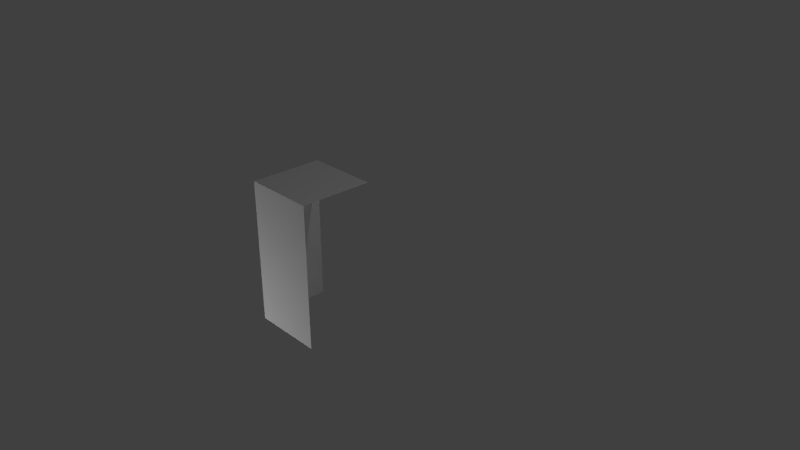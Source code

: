 # Source: GrassWaterBorder_NoBorder.blend  (saved by Blender 2.74.0; exported with 4.5.12 LTS)
import bpy
from mathutils import Matrix  # noqa: F401  (used for matrix-valued properties, if any)

bpy.ops.wm.read_factory_settings(use_empty=True)
scene = bpy.context.scene
scene.name = 'Scene'

# ---- collections
col_collection_1 = bpy.data.collections.new('Collection 1'); scene.collection.children.link(col_collection_1)

# ---- materials (node trees are filled in below, after node groups)
mat_material = bpy.data.materials.new('Material')
mat_material.alpha_threshold = 0.0
mat_material.use_transparent_shadow = False
mat_material.roughness = 0.5
mat_material.specular_intensity = 0.0
mat_material.line_color = (0.0, 0.0, 0.0, 1.0)

# ---- material node trees

# ---- world
world_world = bpy.data.worlds.new('World'); scene.world = world_world
world_world.color = (0.05088, 0.05088, 0.05088)
world_world.use_sun_shadow = False
world_world.sun_shadow_jitter_overblur = 0.0
world_world.cycles.sampling_method = 'MANUAL'
world_world.cycles.sample_map_resolution = 256

# ---- cameras
cam_camera = bpy.data.cameras.new('Camera')
cam_camera.clip_end = 100.0
cam_camera.lens = 35.0
cam_camera.sensor_width = 32.0
cam_camera.sensor_height = 18.0
cam_camera.ortho_scale = 7.314
cam_camera.dof.focus_distance = 0.0
cam_camera.dof.aperture_fstop = 128.0

# ---- lights
light_point = bpy.data.lights.new('Point', 'POINT')
light_point.transmission_factor = 0.0
light_point.energy = 100.0
light_point.shadow_buffer_clip_start = 0.5
light_point.shadow_soft_size = 0.1
light_point.shadow_maximum_resolution = 0.006
light_point.use_absolute_resolution = True
light_point.cycles.use_multiple_importance_sampling = False
light_lamp = bpy.data.lights.new('Lamp', 'POINT')
light_lamp.transmission_factor = 0.0
light_lamp.cutoff_distance = 30.0
light_lamp.energy = 100.0
light_lamp.shadow_buffer_clip_start = 1.001
light_lamp.shadow_soft_size = 0.1
light_lamp.shadow_maximum_resolution = 0.006
light_lamp.use_absolute_resolution = True
light_lamp.cycles.use_multiple_importance_sampling = False
light_point_001 = bpy.data.lights.new('Point.001', 'POINT')
light_point_001.transmission_factor = 0.0
light_point_001.energy = 100.0
light_point_001.shadow_buffer_clip_start = 0.5
light_point_001.shadow_soft_size = 0.1
light_point_001.shadow_maximum_resolution = 0.006
light_point_001.use_absolute_resolution = True
light_point_001.cycles.use_multiple_importance_sampling = False

# ---- meshes
me_cube_001 = bpy.data.meshes.new('Cube.001')
me_cube_001.from_pydata([(-1.0, 1.0, 1.0), (-1.0, -1.0, 1.0), (-1.0, -1.0, 0.0), (0.0, 1.0, 1.0), (0.0, -1.0, 1.0), (-1.0, 1.0, 0.0), (0.0, 1.0, 0.0)], [], [(3, 0, 1, 4), (1, 0, 5, 2), (6, 5, 0, 3)])
_uv = me_cube_001.uv_layers.new(name='UVMap')
_uv.uv.foreach_set('vector', [0.4219, 0.248, 0.252, 0.248, 0.252, 0.004883, 0.4219, 0.004883, 0.252, 0.248, 0.252, 0.004883, 0.4258, 0.004883, 0.4258, 0.248, 0.4072, 0.1152, 0.252, 0.1152, 0.252, 0.004883, 0.4072, 0.004883])
me_cube_001.materials.append(mat_material)
me_cube_001.use_remesh_preserve_volume = False
me_cube_001.use_remesh_preserve_attributes = False
me_cube_001.use_mirror_vertex_groups = False
me_cube_001.update()
me_cube_001.normals_split_custom_set([tuple(v) for v in zip(*[iter([1.192e-07, -7.153e-07, 1.0, 1.192e-07, -7.153e-07, 1.0, 1.192e-07, -7.153e-07, 1.0, 1.192e-07, -7.153e-07, 1.0, -1.0, 0.0, 0.0, -1.0, 0.0, 0.0, -1.0, 0.0, 0.0, -1.0, 0.0, 0.0, -1.192e-07, 1.0, 5.96e-08, -1.192e-07, 1.0, 5.96e-08, -1.192e-07, 1.0, 5.96e-08, -1.192e-07, 1.0, 5.96e-08])] * 3)])

# ---- objects
ob_cube_001 = bpy.data.objects.new('Cube.001', me_cube_001)
ob_point = bpy.data.objects.new('Point', light_point)
ob_lamp = bpy.data.objects.new('Lamp', light_lamp)
ob_camera = bpy.data.objects.new('Camera', cam_camera)
ob_point_001 = bpy.data.objects.new('Point.001', light_point_001)

# ---- transforms, parenting, visibility, modifiers, constraints
ob_cube_001.location = (0.0, 0.0, 0.0)
ob_cube_001.rotation_euler = (1.571, 0.0, 0.0)
ob_cube_001.color = (0.8, 0.8, 0.8, 1.0)
ob_cube_001.lineart.crease_threshold = 0.0
ob_point.location = (-1.713, 1.943, -1.679)
ob_point.lineart.crease_threshold = 0.0
ob_lamp.location = (4.076, 1.005, 5.904)
ob_lamp.rotation_euler = (0.6503, 0.05522, 1.866)
ob_lamp.lock_rotations_4d = False
ob_lamp.empty_display_type = 'ARROWS'
ob_lamp.color = (0.0, 0.0, 0.0, 0.0)
ob_lamp.lineart.crease_threshold = 0.0
ob_camera.location = (7.481, -6.508, 5.344)
ob_camera.rotation_euler = (1.109, 0.0, 0.8149)
ob_camera.lock_rotations_4d = False
ob_camera.empty_display_type = 'ARROWS'
ob_camera.color = (0.0, 0.0, 0.0, 0.0)
ob_camera.display_type = 'WIRE'
ob_camera.lineart.crease_threshold = 0.0
ob_point_001.location = (-1.713, -3.817, -1.679)
ob_point_001.lineart.crease_threshold = 0.0

# ---- collection membership
col_collection_1.objects.link(ob_cube_001)
col_collection_1.objects.link(ob_point)
col_collection_1.objects.link(ob_lamp)
col_collection_1.objects.link(ob_camera)
col_collection_1.objects.link(ob_point_001)

# ---- scene / render settings (as saved in the file)
scene.camera = ob_camera
scene.frame_start = 1; scene.frame_end = 250; scene.frame_set(1)
scene.render.engine = 'BLENDER_EEVEE_NEXT'
scene.render.resolution_percentage = 50
scene.render.dither_intensity = 0.0
scene.cycles.use_denoising = False
scene.cycles.samples = 10
scene.cycles.sampling_pattern = 'TABULATED_SOBOL'
scene.cycles.light_sampling_threshold = 0.0
scene.cycles.use_adaptive_sampling = False
scene.cycles.use_light_tree = False
scene.cycles.blur_glossy = 0.0
scene.cycles.pixel_filter_type = 'GAUSSIAN'
scene.cycles.sample_clamp_indirect = 0.0
scene.view_settings.view_transform = 'Standard'
bpy.context.view_layer.update()
